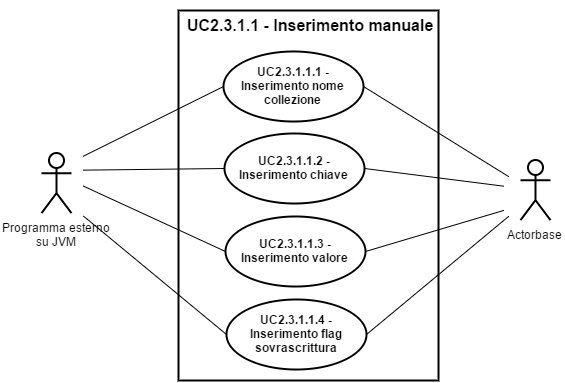

The diagram above was exported from draw.io. Its source (the exported page's mxGraphModel, read from the mxfile embedded in the PNG):
<mxGraphModel dx="3086" dy="1995" grid="1" gridSize="10" guides="1" tooltips="1" connect="1" arrows="1" fold="1" page="1" pageScale="1" pageWidth="826" pageHeight="1169" background="#ffffff" math="0">
  <root>
    <mxCell id="0" />
    <mxCell id="1" parent="0" />
    <mxCell id="2" value="" style="html=1;shadow=0;glass=0;strokeWidth=2;fillColor=none;" vertex="1" parent="1">
      <mxGeometry x="-450" y="1840" width="260" height="370" as="geometry" />
    </mxCell>
    <mxCell id="3" value="&lt;b&gt;UC&lt;/b&gt;&lt;span&gt;&lt;b&gt;2.3&lt;/b&gt;&lt;/span&gt;&lt;b&gt;.1.1.1 - Inserimento nome collezione&lt;/b&gt;" style="ellipse;whiteSpace=wrap;html=1;shadow=0;glass=0;strokeWidth=2;fillColor=none;" vertex="1" parent="1">
      <mxGeometry x="-405" y="1880.6470588235295" width="140" height="70" as="geometry" />
    </mxCell>
    <mxCell id="4" value="&lt;b&gt;UC&lt;/b&gt;&lt;b&gt;2.3&lt;/b&gt;&lt;b&gt;.1.1.2 - Inserimento chiave&lt;/b&gt;" style="ellipse;whiteSpace=wrap;html=1;shadow=0;glass=0;strokeWidth=2;fillColor=none;" vertex="1" parent="1">
      <mxGeometry x="-404" y="1962.6470588235295" width="140" height="70" as="geometry" />
    </mxCell>
    <mxCell id="5" value="&lt;b&gt;UC&lt;/b&gt;&lt;b&gt;2.3&lt;/b&gt;&lt;b&gt;.1.1.3 - Inserimento valore&lt;/b&gt;" style="ellipse;whiteSpace=wrap;html=1;shadow=0;glass=0;strokeWidth=2;fillColor=none;" vertex="1" parent="1">
      <mxGeometry x="-403" y="2045.6470588235297" width="140" height="70" as="geometry" />
    </mxCell>
    <mxCell id="6" value="&lt;font style=&quot;font-size: 16px&quot;&gt;UC2.3.1.1 - Inserimento manuale&lt;/font&gt;" style="text;html=1;fontSize=24;fontStyle=1;verticalAlign=middle;align=center;shadow=0;glass=0;strokeWidth=2;fillColor=none;" vertex="1" parent="1">
      <mxGeometry x="-368" y="1831.6470588235295" width="100" height="40" as="geometry" />
    </mxCell>
    <mxCell id="7" value="&lt;b&gt;UC&lt;/b&gt;&lt;b&gt;2.3&lt;/b&gt;&lt;b&gt;.1.1.4 - Inserimento flag sovrascrittura&lt;/b&gt;" style="ellipse;whiteSpace=wrap;html=1;shadow=0;glass=0;strokeWidth=2;fillColor=none;" vertex="1" parent="1">
      <mxGeometry x="-402" y="2128.6470588235297" width="140" height="70" as="geometry" />
    </mxCell>
    <mxCell id="8" value="&lt;span&gt;Programma esterno&lt;/span&gt;&lt;div&gt;su JVM&lt;/div&gt;" style="shape=umlActor;verticalLabelPosition=bottom;labelBackgroundColor=#ffffff;verticalAlign=top;html=1;shadow=0;glass=0;strokeWidth=2;fillColor=none;" vertex="1" parent="1">
      <mxGeometry x="-587" y="1982.6470588235295" width="30" height="60" as="geometry" />
    </mxCell>
    <mxCell id="9" value="" style="endArrow=none;html=1;strokeWidth=1;entryX=0;entryY=0.5;" edge="1" target="3" parent="1">
      <mxGeometry x="-545" y="1917.4117647058827" width="50" height="50" as="geometry">
        <mxPoint x="-545" y="1985.6470588235297" as="sourcePoint" />
        <mxPoint x="-495" y="1955.6470588235295" as="targetPoint" />
      </mxGeometry>
    </mxCell>
    <mxCell id="10" value="" style="endArrow=none;html=1;strokeWidth=1;entryX=0;entryY=0.5;" edge="1" target="4" parent="1">
      <mxGeometry x="-545" y="1999.6470588235295" width="50" height="50" as="geometry">
        <mxPoint x="-545" y="1999.6470588235297" as="sourcePoint" />
        <mxPoint x="-485" y="1965.6470588235295" as="targetPoint" />
      </mxGeometry>
    </mxCell>
    <mxCell id="11" value="" style="endArrow=none;html=1;strokeWidth=1;entryX=0;entryY=0.5;" edge="1" target="5" parent="1">
      <mxGeometry x="-545" y="2015.6470588235295" width="50" height="50" as="geometry">
        <mxPoint x="-545" y="2015.6470588235297" as="sourcePoint" />
        <mxPoint x="-495" y="2025.6470588235295" as="targetPoint" />
      </mxGeometry>
    </mxCell>
    <mxCell id="12" value="" style="endArrow=none;html=1;strokeWidth=1;entryX=0;entryY=0.5;" edge="1" target="7" parent="1">
      <mxGeometry x="-545" y="2045.6470588235297" width="50" height="50" as="geometry">
        <mxPoint x="-545" y="2045.6470588235297" as="sourcePoint" />
        <mxPoint x="-495" y="2115.6470588235297" as="targetPoint" />
      </mxGeometry>
    </mxCell>
    <mxCell id="13" value="Actorbase" style="shape=umlActor;verticalLabelPosition=bottom;labelBackgroundColor=#ffffff;verticalAlign=top;html=1;shadow=0;glass=0;strokeWidth=2;fillColor=none;" vertex="1" parent="1">
      <mxGeometry x="-108" y="1989.6470588235295" width="30" height="60" as="geometry" />
    </mxCell>
    <mxCell id="14" value="" style="endArrow=none;html=1;strokeWidth=1;exitX=1;exitY=0.5;" edge="1" source="3" parent="1">
      <mxGeometry x="-362.1084565715755" y="1934.9113278415505" width="50" height="50" as="geometry">
        <mxPoint x="-225" y="2075.6470588235297" as="sourcePoint" />
        <mxPoint x="-120" y="2006" as="targetPoint" />
      </mxGeometry>
    </mxCell>
    <mxCell id="15" value="" style="endArrow=none;html=1;strokeWidth=1;exitX=1;exitY=0.5;" edge="1" source="4" parent="1">
      <mxGeometry x="-352.23529411764684" y="1999.764705882353" width="50" height="50" as="geometry">
        <mxPoint x="-295" y="2045.6470588235297" as="sourcePoint" />
        <mxPoint x="-125" y="2015.6470588235297" as="targetPoint" />
      </mxGeometry>
    </mxCell>
    <mxCell id="16" value="" style="endArrow=none;html=1;strokeWidth=1;exitX=1;exitY=0.5;" edge="1" source="5" parent="1">
      <mxGeometry x="-351.0588235294117" y="2025.6470588235295" width="50" height="50" as="geometry">
        <mxPoint x="-245" y="2105.6470588235297" as="sourcePoint" />
        <mxPoint x="-125" y="2040" as="targetPoint" />
      </mxGeometry>
    </mxCell>
    <mxCell id="17" value="" style="endArrow=none;html=1;strokeWidth=1;exitX=1;exitY=0.5;" edge="1" source="7" parent="1">
      <mxGeometry x="-369.8823529411766" y="2045.6470588235297" width="50" height="50" as="geometry">
        <mxPoint x="-195" y="2115.6470588235297" as="sourcePoint" />
        <mxPoint x="-120" y="2046" as="targetPoint" />
      </mxGeometry>
    </mxCell>
  </root>
</mxGraphModel>